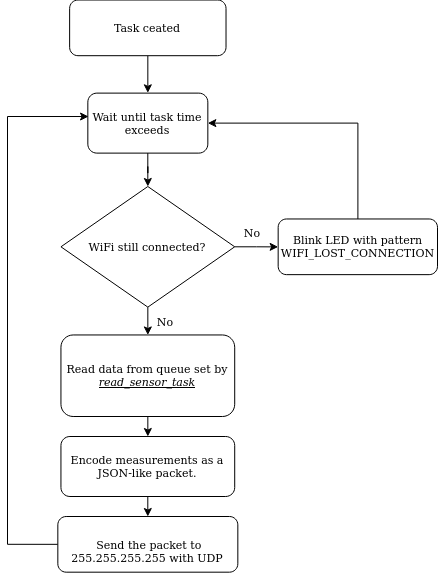

The diagram above was exported from draw.io. Its source (the exported page's mxGraphModel, read from the mxfile embedded in the PNG):
<mxGraphModel dx="1156" dy="782" grid="1" gridSize="10" guides="1" tooltips="1" connect="1" arrows="1" fold="1" page="1" pageScale="1" pageWidth="827" pageHeight="1169" math="0" shadow="0">
  <root>
    <mxCell id="WIyWlLk6GJQsqaUBKTNV-0" />
    <mxCell id="WIyWlLk6GJQsqaUBKTNV-1" parent="WIyWlLk6GJQsqaUBKTNV-0" />
    <mxCell id="PW8dedkQNKUagvdAzC2i-3" style="edgeStyle=orthogonalEdgeStyle;rounded=0;orthogonalLoop=1;jettySize=auto;html=1;entryX=0.5;entryY=0;entryDx=0;entryDy=0;fontSize=11;" edge="1" parent="WIyWlLk6GJQsqaUBKTNV-1">
      <mxGeometry relative="1" as="geometry">
        <mxPoint x="190.327868852459" y="179.1891891891892" as="sourcePoint" />
        <mxPoint x="190.327868852459" y="216.30630630630628" as="targetPoint" />
      </mxGeometry>
    </mxCell>
    <mxCell id="PW8dedkQNKUagvdAzC2i-23" style="edgeStyle=orthogonalEdgeStyle;rounded=0;orthogonalLoop=1;jettySize=auto;html=1;exitX=0.5;exitY=1;exitDx=0;exitDy=0;entryX=0.5;entryY=0;entryDx=0;entryDy=0;fontSize=11;" edge="1" parent="WIyWlLk6GJQsqaUBKTNV-1" source="PW8dedkQNKUagvdAzC2i-16">
      <mxGeometry relative="1" as="geometry">
        <mxPoint x="190.327868852459" y="458.4638738738739" as="targetPoint" />
      </mxGeometry>
    </mxCell>
    <mxCell id="PW8dedkQNKUagvdAzC2i-16" value="WiFi still connected?" style="rhombus;whiteSpace=wrap;html=1;fontSize=11;" vertex="1" parent="WIyWlLk6GJQsqaUBKTNV-1">
      <mxGeometry x="103.44262295081967" y="309.99540540540545" width="173.77049180327867" height="120.63063063063062" as="geometry" />
    </mxCell>
    <mxCell id="PW8dedkQNKUagvdAzC2i-60" style="edgeStyle=orthogonalEdgeStyle;rounded=0;orthogonalLoop=1;jettySize=auto;html=1;entryX=1;entryY=0.5;entryDx=0;entryDy=0;fontSize=11;" edge="1" parent="WIyWlLk6GJQsqaUBKTNV-1" source="PW8dedkQNKUagvdAzC2i-19" target="PW8dedkQNKUagvdAzC2i-51">
      <mxGeometry relative="1" as="geometry">
        <Array as="points">
          <mxPoint x="400" y="247" />
        </Array>
      </mxGeometry>
    </mxCell>
    <mxCell id="PW8dedkQNKUagvdAzC2i-19" value="Blink LED with pattern WIFI_LOST_CONNECTION" style="rounded=1;whiteSpace=wrap;html=1;fontSize=11;" vertex="1" parent="WIyWlLk6GJQsqaUBKTNV-1">
      <mxGeometry x="320.66" y="342.47" width="159.34" height="55.68" as="geometry" />
    </mxCell>
    <mxCell id="PW8dedkQNKUagvdAzC2i-18" style="edgeStyle=orthogonalEdgeStyle;rounded=0;orthogonalLoop=1;jettySize=auto;html=1;fontSize=11;" edge="1" parent="WIyWlLk6GJQsqaUBKTNV-1" source="PW8dedkQNKUagvdAzC2i-16" target="PW8dedkQNKUagvdAzC2i-19">
      <mxGeometry relative="1" as="geometry">
        <mxPoint x="329.344262295082" y="421.3467567567568" as="targetPoint" />
      </mxGeometry>
    </mxCell>
    <mxCell id="PW8dedkQNKUagvdAzC2i-22" value="No" style="text;html=1;strokeColor=none;fillColor=none;align=center;verticalAlign=middle;whiteSpace=wrap;rounded=0;fontSize=11;" vertex="1" parent="WIyWlLk6GJQsqaUBKTNV-1">
      <mxGeometry x="268.5245901639345" y="342.4728828828829" width="52.13114754098361" height="27.83783783783784" as="geometry" />
    </mxCell>
    <mxCell id="PW8dedkQNKUagvdAzC2i-24" value="No" style="text;html=1;strokeColor=none;fillColor=none;align=center;verticalAlign=middle;whiteSpace=wrap;rounded=0;fontSize=11;" vertex="1" parent="WIyWlLk6GJQsqaUBKTNV-1">
      <mxGeometry x="181.63934426229508" y="430.626036036036" width="52.13114754098361" height="27.83783783783784" as="geometry" />
    </mxCell>
    <mxCell id="PW8dedkQNKUagvdAzC2i-38" value="Task ceated" style="rounded=1;whiteSpace=wrap;html=1;fontSize=11;" vertex="1" parent="WIyWlLk6GJQsqaUBKTNV-1">
      <mxGeometry x="112.13114754098362" y="123.5135135135135" width="156.39344262295083" height="55.67567567567568" as="geometry" />
    </mxCell>
    <mxCell id="PW8dedkQNKUagvdAzC2i-62" style="edgeStyle=orthogonalEdgeStyle;rounded=0;orthogonalLoop=1;jettySize=auto;html=1;exitX=0.5;exitY=1;exitDx=0;exitDy=0;entryX=0.5;entryY=0;entryDx=0;entryDy=0;fontSize=11;" edge="1" parent="WIyWlLk6GJQsqaUBKTNV-1" source="PW8dedkQNKUagvdAzC2i-41" target="PW8dedkQNKUagvdAzC2i-61">
      <mxGeometry relative="1" as="geometry" />
    </mxCell>
    <mxCell id="PW8dedkQNKUagvdAzC2i-41" value="Read data from queue set by &lt;i&gt;&lt;u&gt;read_sensor_task&lt;/u&gt;&lt;/i&gt;" style="rounded=1;whiteSpace=wrap;html=1;fontSize=11;align=center;" vertex="1" parent="WIyWlLk6GJQsqaUBKTNV-1">
      <mxGeometry x="103.44" y="458.46" width="173.77" height="81.54" as="geometry" />
    </mxCell>
    <mxCell id="PW8dedkQNKUagvdAzC2i-53" style="edgeStyle=orthogonalEdgeStyle;rounded=0;orthogonalLoop=1;jettySize=auto;html=1;entryX=0.5;entryY=0;entryDx=0;entryDy=0;fontSize=11;" edge="1" parent="WIyWlLk6GJQsqaUBKTNV-1" source="PW8dedkQNKUagvdAzC2i-51" target="PW8dedkQNKUagvdAzC2i-16">
      <mxGeometry relative="1" as="geometry" />
    </mxCell>
    <mxCell id="PW8dedkQNKUagvdAzC2i-51" value="Wait until task time exceeds" style="rounded=1;whiteSpace=wrap;html=1;fontSize=11;" vertex="1" parent="WIyWlLk6GJQsqaUBKTNV-1">
      <mxGeometry x="130.32999999999998" y="216.62" width="120" height="60" as="geometry" />
    </mxCell>
    <mxCell id="PW8dedkQNKUagvdAzC2i-59" style="edgeStyle=orthogonalEdgeStyle;rounded=0;orthogonalLoop=1;jettySize=auto;html=1;entryX=0.006;entryY=0.39;entryDx=0;entryDy=0;entryPerimeter=0;fontSize=11;exitX=0;exitY=0.5;exitDx=0;exitDy=0;" edge="1" parent="WIyWlLk6GJQsqaUBKTNV-1" source="PW8dedkQNKUagvdAzC2i-56" target="PW8dedkQNKUagvdAzC2i-51">
      <mxGeometry relative="1" as="geometry">
        <Array as="points">
          <mxPoint x="50" y="668" />
          <mxPoint x="50" y="240" />
        </Array>
      </mxGeometry>
    </mxCell>
    <mxCell id="PW8dedkQNKUagvdAzC2i-56" value="&lt;div&gt;&lt;br&gt;&lt;/div&gt;&lt;div&gt;&amp;nbsp;Send the packet to 255.255.255.255 with UDP&lt;br&gt;&lt;/div&gt;" style="rounded=1;whiteSpace=wrap;html=1;fontSize=11;" vertex="1" parent="WIyWlLk6GJQsqaUBKTNV-1">
      <mxGeometry x="100.33" y="640" width="180" height="55.68" as="geometry" />
    </mxCell>
    <mxCell id="PW8dedkQNKUagvdAzC2i-63" style="edgeStyle=orthogonalEdgeStyle;rounded=0;orthogonalLoop=1;jettySize=auto;html=1;entryX=0.5;entryY=0;entryDx=0;entryDy=0;fontSize=11;" edge="1" parent="WIyWlLk6GJQsqaUBKTNV-1" source="PW8dedkQNKUagvdAzC2i-61" target="PW8dedkQNKUagvdAzC2i-56">
      <mxGeometry relative="1" as="geometry" />
    </mxCell>
    <mxCell id="PW8dedkQNKUagvdAzC2i-61" value="Encode measurements as a JSON-like packet." style="rounded=1;whiteSpace=wrap;html=1;fontSize=11;align=center;" vertex="1" parent="WIyWlLk6GJQsqaUBKTNV-1">
      <mxGeometry x="103.44" y="560" width="173.77" height="60" as="geometry" />
    </mxCell>
  </root>
</mxGraphModel>